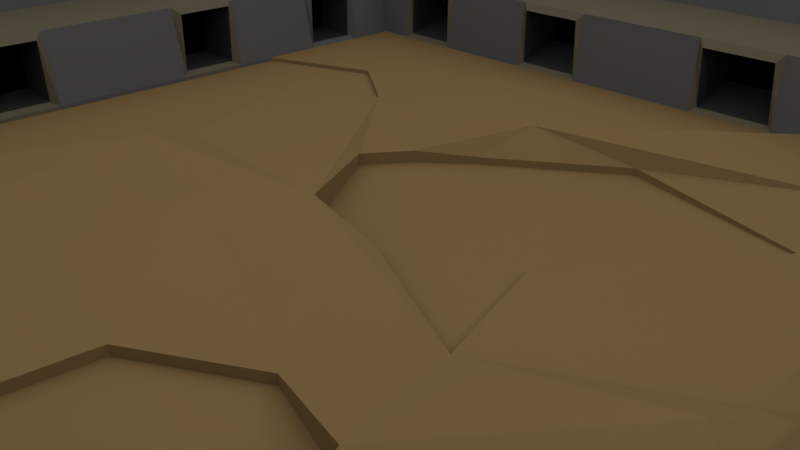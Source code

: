 # Source: 73509_ARENA_PROTO.blend  (saved by Blender 2.79.0; exported with 4.5.12 LTS)
import bpy
from mathutils import Matrix  # noqa: F401  (used for matrix-valued properties, if any)

bpy.ops.wm.read_factory_settings(use_empty=True)
scene = bpy.context.scene
scene.name = 'Scene'

# ---- collections
col_collection_1 = bpy.data.collections.new('Collection 1'); scene.collection.children.link(col_collection_1)

# ---- materials (node trees are filled in below, after node groups)
mat_material = bpy.data.materials.new('Material')
mat_material.alpha_threshold = 0.0
mat_material.preview_render_type = 'CUBE'
mat_material.diffuse_color = (0.1523, 0.09746, 0.04072, 1.0)
mat_material.specular_color = (0.3424, 0.3424, 0.3424)
mat_material.roughness = 0.5
mat_material.line_color = (0.0, 0.0, 0.0, 1.0)
mat_material_001 = bpy.data.materials.new('Material.001')
mat_material_001.alpha_threshold = 0.0
mat_material_001.diffuse_color = (0.02198, 0.02198, 0.02198, 1.0)
mat_material_001.roughness = 0.5
mat_material_002 = bpy.data.materials.new('Material.002')
mat_material_002.alpha_threshold = 0.0
mat_material_002.diffuse_color = (0.0, 0.0, 0.0, 1.0)
mat_material_002.roughness = 0.5
mat_material_003 = bpy.data.materials.new('Material.003')
mat_material_003.alpha_threshold = 0.0
mat_material_003.diffuse_color = (0.06998, 0.06998, 0.06998, 1.0)
mat_material_003.roughness = 0.5
mat_material_004 = bpy.data.materials.new('Material.004')
mat_material_004.alpha_threshold = 0.0
mat_material_004.diffuse_color = (0.08714, 0.07358, 0.04942, 1.0)
mat_material_004.roughness = 0.5

# ---- material node trees
mat_material.use_nodes = True; mat_material.node_tree.nodes.clear()
_N = mat_material.node_tree.nodes; _L = mat_material.node_tree.links
n0 = _N.new('ShaderNodeOutputMaterial'); n0.name = 'Material Output'; n0.location = (300, 300)
n1 = _N.new('ShaderNodeBsdfDiffuse'); n1.name = 'Diffuse BSDF'; n1.location = (10, 300)
n1.inputs[0].default_value = (0.1523, 0.09746, 0.04072, 1.0)
_L.new(n1.outputs[0], n0.inputs[0])
n0.is_active_output = True
mat_material_001.use_nodes = True; mat_material_001.node_tree.nodes.clear()
_N = mat_material_001.node_tree.nodes; _L = mat_material_001.node_tree.links
n0 = _N.new('ShaderNodeOutputMaterial'); n0.name = 'Material Output'; n0.location = (300, 300)
n1 = _N.new('ShaderNodeBsdfDiffuse'); n1.name = 'Diffuse BSDF'; n1.location = (10, 300)
n1.inputs[0].default_value = (0.02198, 0.02198, 0.02198, 1.0)
_L.new(n1.outputs[0], n0.inputs[0])
n0.is_active_output = True
mat_material_002.use_nodes = True; mat_material_002.node_tree.nodes.clear()
_N = mat_material_002.node_tree.nodes; _L = mat_material_002.node_tree.links
n0 = _N.new('ShaderNodeOutputMaterial'); n0.name = 'Material Output'; n0.location = (300, 300)
n1 = _N.new('ShaderNodeBsdfDiffuse'); n1.name = 'Diffuse BSDF'; n1.location = (10, 300)
n1.inputs[0].default_value = (0.0, 0.0, 0.0, 1.0)
_L.new(n1.outputs[0], n0.inputs[0])
n0.is_active_output = True
mat_material_003.use_nodes = True; mat_material_003.node_tree.nodes.clear()
_N = mat_material_003.node_tree.nodes; _L = mat_material_003.node_tree.links
n0 = _N.new('ShaderNodeOutputMaterial'); n0.name = 'Material Output'; n0.location = (300, 300)
n1 = _N.new('ShaderNodeBsdfDiffuse'); n1.name = 'Diffuse BSDF'; n1.location = (10, 300)
n1.inputs[0].default_value = (0.06998, 0.06998, 0.06998, 1.0)
_L.new(n1.outputs[0], n0.inputs[0])
n0.is_active_output = True
mat_material_004.use_nodes = True; mat_material_004.node_tree.nodes.clear()
_N = mat_material_004.node_tree.nodes; _L = mat_material_004.node_tree.links
n0 = _N.new('ShaderNodeOutputMaterial'); n0.name = 'Material Output'; n0.location = (300, 300)
n1 = _N.new('ShaderNodeBsdfDiffuse'); n1.name = 'Diffuse BSDF'; n1.location = (10, 300)
n1.inputs[0].default_value = (0.08714, 0.07358, 0.04942, 1.0)
_L.new(n1.outputs[0], n0.inputs[0])
n0.is_active_output = True

# ---- world
world_world = bpy.data.worlds.new('World'); scene.world = world_world
world_world.use_nodes = True; world_world.node_tree.nodes.clear()
_N = world_world.node_tree.nodes; _L = world_world.node_tree.links
n0 = _N.new('ShaderNodeOutputWorld'); n0.name = 'World Output'; n0.location = (300, 300)
n1 = _N.new('ShaderNodeBackground'); n1.name = 'Background'; n1.location = (10, 300)
n1.inputs[0].default_value = (1.0, 1.0, 1.0, 1.0)
_L.new(n1.outputs[0], n0.inputs[0])
n0.is_active_output = True
world_world.color = (0.05088, 0.05088, 0.05088)
world_world.use_sun_shadow = False
world_world.sun_shadow_jitter_overblur = 0.0
world_world.cycles.sampling_method = 'MANUAL'

# ---- cameras
cam_camera = bpy.data.cameras.new('Camera')
cam_camera.clip_end = 100.0
cam_camera.lens = 35.0
cam_camera.sensor_width = 32.0
cam_camera.sensor_height = 18.0
cam_camera.ortho_scale = 7.314
cam_camera.dof.focus_distance = 0.0

# ---- lights
light_lamp = bpy.data.lights.new('Lamp', 'AREA')
light_lamp.transmission_factor = 0.0
light_lamp.cutoff_distance = 30.0
light_lamp.energy = 126.9
light_lamp.shadow_buffer_clip_start = 1.001
light_lamp.shadow_soft_size = 0.1
light_lamp.shadow_maximum_resolution = 0.006
light_lamp.use_absolute_resolution = True
light_lamp.shape = 'RECTANGLE'
light_lamp.size = 0.1
light_lamp.size_y = 0.1

# ---- meshes
me_cube = bpy.data.meshes.new('Cube')
me_cube.from_pydata([(10.01, 9.127, -0.2029), (10.01, -9.123, -0.2029), (-10.01, -9.123, -0.2029), (-10.01, 9.127, -0.2029), (8.181, 7.787, 2.626), (8.178, -7.818, 2.629), (-8.029, -7.825, 2.626), (-8.032, 7.793, 2.624), (6.928, 6.588, 1.772), (6.932, -6.518, 1.769), (-7.073, 6.582, 1.775), (-7.076, -6.51, 1.773), (8.378, 7.945, 2.941), (8.378, -7.995, 2.941), (-8.046, 7.946, 2.941), (-8.045, -7.996, 2.941), (6.511, 6.468, 0.559), (6.511, -6.362, 0.559), (-6.732, 6.468, 0.559), (-6.732, -6.362, 0.559), (10.13, 9.093, 2.808), (10.13, -9.157, 2.808), (-10.06, 9.093, 2.808), (-10.06, -9.157, 2.808), (8.071, 7.698, 1.983), (8.067, -7.719, 1.986), (-7.941, 7.705, 1.98), (-7.938, -7.727, 1.982), (6.777, -4.479, 1.7), (6.777, -5.59, 1.699), (6.665, -4.476, 0.565), (6.665, -5.585, 0.565), (6.612, -1.279, 0.565), (6.611, -2.478, 0.565), (6.83, -1.276, 1.7), (6.83, -2.478, 1.7), (6.652, 1.984, 0.565), (6.652, 0.7072, 0.565), (6.788, 1.992, 1.701), (6.788, 0.7127, 1.701), (6.67, 5.022, 0.565), (6.67, 3.709, 0.565), (6.769, 5.063, 1.702), (6.769, 3.741, 1.701), (6.931, -4.405, 1.77), (6.932, -5.664, 1.769), (6.511, -4.402, 0.559), (6.511, -5.659, 0.559), (6.511, -1.205, 0.5714), (6.511, -2.553, 0.5714), (6.93, -1.202, 1.77), (6.931, -2.552, 1.77), (6.511, 2.058, 0.559), (6.511, 0.6327, 0.5714), (6.93, 2.066, 1.771), (6.93, 0.639, 1.771), (6.511, 5.093, 0.559), (6.511, 3.633, 0.559), (6.929, 5.14, 1.772), (6.929, 3.669, 1.771), (7.729, -4.479, 1.6), (7.729, -5.59, 1.6), (7.617, -4.476, 0.5499), (7.617, -5.585, 0.5499), (7.948, -4.479, 1.577), (7.948, -5.59, 1.577), (7.836, -4.476, 0.5062), (7.836, -5.585, 0.5063), (7.608, -1.279, 0.5305), (7.608, -2.478, 0.5305), (7.827, -1.276, 1.473), (7.827, -2.478, 1.472), (7.676, 1.984, 0.5454), (7.676, 0.7072, 0.5454), (7.811, 1.992, 1.572), (7.811, 0.7128, 1.571), (7.828, 5.022, 0.5428), (7.828, 3.709, 0.5428), (7.927, 5.063, 1.555), (7.927, 3.741, 1.555), (-4.936, -6.727, 0.7165), (-5.653, -6.727, 0.7165), (-4.748, -6.392, 1.636), (-5.66, -6.392, 1.636), (-0.9819, -6.391, 1.635), (-1.986, -6.391, 1.635), (-1.119, -6.727, 0.7165), (-1.934, -6.727, 0.7165), (2.528, -6.727, 0.7164), (1.586, -6.727, 0.7164), (2.591, -6.389, 1.634), (1.463, -6.39, 1.634), (5.316, -6.727, 0.7164), (4.335, -6.727, 0.7164), (5.323, -6.388, 1.633), (4.156, -6.389, 1.634), (-4.7, -6.362, 0.559), (-5.916, -6.362, 0.559), (-4.595, -6.519, 1.77), (-5.786, -6.519, 1.77), (-0.8374, -6.522, 1.769), (-2.118, -6.521, 1.769), (-0.8756, -6.362, 0.559), (-2.191, -6.362, 0.559), (2.783, -6.362, 0.559), (1.341, -6.362, 0.559), (2.725, -6.524, 1.768), (1.321, -6.523, 1.768), (5.579, -6.362, 0.559), (4.097, -6.362, 0.559), (5.449, -6.526, 1.767), (4.005, -6.525, 1.768), (-4.936, -7.399, 0.8776), (-5.652, -7.399, 0.8776), (-4.747, -7.571, 1.82), (-5.66, -7.571, 1.82), (-0.9815, -7.569, 1.819), (-1.985, -7.57, 1.819), (-1.119, -7.399, 0.8775), (-1.934, -7.399, 0.8775), (2.529, -7.398, 0.8775), (1.587, -7.398, 0.8775), (2.592, -7.568, 1.818), (1.464, -7.569, 1.819), (5.316, -7.398, 0.8775), (4.335, -7.398, 0.8775), (5.324, -7.567, 1.818), (4.157, -7.568, 1.818), (5.403, 6.571, 0.6298), (4.271, 6.571, 0.6298), (5.377, 6.48, 1.644), (4.251, 6.481, 1.645), (2.004, 6.571, 0.6299), (0.7701, 6.571, 0.6299), (1.969, 6.481, 1.645), (0.7604, 6.482, 1.645), (-1.759, 6.571, 0.6299), (-2.913, 6.571, 0.6299), (-1.726, 6.483, 1.646), (-2.854, 6.483, 1.646), (-4.969, 6.571, 0.6299), (-5.994, 6.571, 0.6299), (-4.876, 6.484, 1.646), (-5.877, 6.485, 1.646), (-4.828, -6.62, 0.698), (-5.76, -6.62, 0.698), (-1.011, -6.62, 0.698), (-2.042, -6.62, 0.698), (2.636, -6.62, 0.698), (1.479, -6.62, 0.698), (5.423, -6.619, 0.6979), (4.227, -6.619, 0.6979), (-4.828, -7.506, 0.8848), (-5.76, -7.506, 0.8848), (-1.011, -7.506, 0.8848), (-2.042, -7.506, 0.8848), (2.637, -7.506, 0.8848), (1.479, -7.506, 0.8848), (5.424, -7.506, 0.8848), (4.227, -7.506, 0.8847), (5.513, 6.468, 0.559), (4.165, 6.468, 0.559), (5.482, 6.588, 1.772), (4.141, 6.587, 1.773), (2.116, 6.468, 0.559), (0.6633, 6.468, 0.559), (2.073, 6.586, 1.773), (0.6515, 6.585, 1.773), (-1.655, 6.468, 0.559), (-3.027, 6.468, 0.559), (-1.614, 6.584, 1.774), (-2.956, 6.584, 1.774), (-4.871, 6.468, 0.559), (-6.116, 6.468, 0.559), (-4.758, 6.583, 1.774), (-5.973, 6.582, 1.774), (5.403, 7.504, 0.8858), (4.272, 7.504, 0.8858), (5.377, 7.413, 1.809), (4.252, 7.414, 1.809), (2.005, 7.504, 0.8859), (0.7705, 7.504, 0.8859), (1.969, 7.414, 1.809), (0.7608, 7.415, 1.81), (-1.759, 7.504, 0.8859), (-2.912, 7.504, 0.8859), (-1.725, 7.416, 1.81), (-2.854, 7.417, 1.81), (-4.969, 7.504, 0.8859), (-5.994, 7.504, 0.8859), (-4.876, 7.417, 1.811), (-5.877, 7.418, 1.811), (-6.867, 4.536, 0.6227), (-6.867, 5.474, 0.6227), (-6.939, 4.59, 1.659), (-6.939, 5.551, 1.659), (-6.94, 1.583, 1.659), (-6.94, 2.604, 1.659), (-6.867, 1.541, 0.6227), (-6.867, 2.539, 0.6227), (-6.94, -2.273, 1.658), (-6.94, -1.104, 1.658), (-6.867, -2.239, 0.6227), (-6.867, -1.096, 0.6227), (-6.94, -5.54, 1.658), (-6.94, -4.491, 1.658), (-6.867, -5.44, 0.6228), (-6.867, -4.417, 0.6228), (-6.732, 4.409, 0.559), (-6.732, 5.585, 0.559), (-7.074, 4.477, 1.774), (-7.073, 5.68, 1.775), (-7.074, 1.468, 1.774), (-7.074, 2.732, 1.774), (-6.732, 1.417, 0.559), (-6.732, 2.651, 0.559), (-7.075, -2.397, 1.773), (-7.075, -0.9852, 1.774), (-6.732, -2.355, 0.559), (-6.732, -0.9759, 0.559), (-7.076, -5.672, 1.773), (-7.076, -4.38, 1.773), (-6.732, -5.549, 0.559), (-6.732, -4.289, 0.559), (-7.765, 4.536, 0.6592), (-7.765, 5.474, 0.6592), (-7.837, 4.59, 1.593), (-7.837, 5.551, 1.593), (-7.838, 1.583, 1.592), (-7.838, 2.604, 1.592), (-7.765, 1.541, 0.6592), (-7.765, 2.539, 0.6592), (-7.838, -2.273, 1.592), (-7.838, -1.104, 1.592), (-7.765, -2.239, 0.6592), (-7.765, -1.096, 0.6592), (-7.838, -5.54, 1.591), (-7.838, -4.491, 1.592), (-7.765, -5.44, 0.6592), (-7.765, -4.417, 0.6592), (0.07963, -6.362, 0.711), (-3.492, 6.468, 0.559), (2.713, 6.468, 0.7014), (3.405, -5.686, 0.559), (4.097, -5.017, 0.559), (3.283, -3.198, 0.785), (2.133, 0.5298, 0.421), (4.064, 3.186, 0.421), (3.908, 4.938, 0.559), (-0.1436, 3.409, 0.8583), (-1.639, 1.266, 0.559), (-0.5676, -0.4077, 0.7746), (-1.594, -1.512, 0.7712), (0.6488, -3.823, 0.711), (0.4702, -5.686, 0.711), (-1.46, -5.999, 0.711), (-3.402, -4.771, 0.711), (-2.655, -2.305, 0.711), (-4.094, -0.1287, 0.559), (-4.954, 2.483, 0.559), (-3.413, 3.253, 0.559), (-3.726, 5.273, 0.559), (-3.492, 6.244, 0.559), (-3.443, -1.113, 0.9849), (2.709, -1.338, 0.4565), (5.252, -1.187, 1.086), (0.637, -0.4811, 0.559), (-5.596, -3.548, 0.559), (6.511, -3.345, 0.5714), (1.936, -2.819, 0.559), (-1.174, 1.932, 0.559), (-6.732, 3.369, 0.559), (-4.725, 4.162, 0.559), (1.379, 3.894, 0.4878), (-0.4442, 2.576, 0.4878), (2.709, -1.338, 0.3768), (2.133, 0.5298, 0.3768), (4.064, 3.186, 0.3768), (-1.174, 1.932, 0.3768), (-1.639, 1.266, 0.3768), (-0.5676, -0.4077, 0.3768), (0.637, -0.4811, 0.3768), (1.379, 3.894, 0.3768), (-0.4442, 2.576, 0.3768), (-6.73, -0.9766, 0.4913), (-6.73, 1.416, 0.4913), (-6.73, 2.65, 0.4913), (-6.73, -2.355, 0.4913), (-3.442, -1.114, 0.6433), (-4.093, -0.1293, 0.4913), (-4.952, 2.482, 0.4913), (-3.412, 3.252, 0.4913), (-5.595, -3.548, 0.4913), (-6.73, 3.369, 0.4913), (-4.723, 4.162, 0.4913), (4.097, -6.362, 0.4204), (2.783, -6.362, 0.4204), (1.341, -6.362, 0.4204), (5.579, -6.362, 0.4204), (0.07963, -6.362, 0.5723), (3.405, -5.686, 0.4204), (4.097, -5.017, 0.4204), (3.283, -3.198, 0.4204), (0.6488, -3.823, 0.5723), (0.4702, -5.686, 0.5723), (1.936, -2.819, 0.4204)], [], [(0, 1, 2, 3), (24, 26, 10, 175, 174, 171, 170, 167, 166, 163, 162, 8), (0, 20, 21, 1), (1, 21, 23, 2), (2, 23, 22, 3), (20, 0, 3, 22), (16, 160, 161, 242, 248, 247, 56), (27, 25, 9, 110, 111, 106, 107, 100, 101, 98, 99, 11), (25, 24, 8, 58, 59, 54, 55, 50, 51, 44, 45, 9), (26, 27, 11, 220, 221, 216, 217, 212, 213, 210, 211, 10), (4, 5, 13, 12), (7, 4, 12, 14), (5, 6, 15, 13), (6, 7, 14, 15), (9, 45, 47, 17), (8, 162, 160, 16), (11, 99, 97, 19), (10, 211, 209, 18), (12, 13, 21, 20), (14, 12, 20, 22), (13, 15, 23, 21), (15, 14, 22, 23), (5, 4, 24, 25), (4, 7, 26, 24), (6, 5, 25, 27), (7, 6, 27, 26), (31, 29, 61, 63), (46, 44, 51, 49, 268), (33, 35, 71, 69), (48, 50, 55, 53), (37, 39, 75, 73), (52, 54, 59, 57), (42, 40, 76, 78), (56, 58, 8, 16), (28, 29, 45, 44), (31, 30, 46, 47), (29, 31, 47, 45), (30, 28, 44, 46), (33, 32, 48, 49), (34, 35, 51, 50), (35, 33, 49, 51), (32, 34, 50, 48), (37, 36, 52, 53), (38, 39, 55, 54), (39, 37, 53, 55), (36, 38, 54, 52), (41, 40, 56, 57), (42, 43, 59, 58), (43, 41, 57, 59), (40, 42, 58, 56), (61, 60, 64, 65), (29, 28, 60, 61), (28, 30, 62, 60), (30, 31, 63, 62), (67, 65, 64, 66), (60, 62, 66, 64), (62, 63, 67, 66), (63, 61, 65, 67), (69, 71, 70, 68), (32, 33, 69, 68), (34, 32, 68, 70), (35, 34, 70, 71), (73, 75, 74, 72), (36, 37, 73, 72), (38, 36, 72, 74), (39, 38, 74, 75), (77, 79, 78, 76), (43, 42, 78, 79), (41, 43, 79, 77), (40, 41, 77, 76), (82, 144, 152, 114), (96, 98, 101, 103), (149, 91, 123, 157), (102, 100, 107, 105, 240), (145, 83, 115, 153), (104, 106, 111, 109), (91, 90, 122, 123), (108, 110, 9, 17), (145, 144, 96, 97), (82, 83, 99, 98), (83, 145, 97, 99), (144, 82, 98, 96), (84, 85, 101, 100), (147, 146, 102, 103), (85, 147, 103, 101), (146, 84, 100, 102), (149, 148, 104, 105), (90, 91, 107, 106), (91, 149, 105, 107), (148, 90, 106, 104), (151, 150, 108, 109), (94, 95, 111, 110), (150, 94, 110, 108), (95, 151, 109, 111), (153, 115, 114, 152), (155, 117, 116, 154), (157, 123, 122, 156), (159, 127, 126, 158), (90, 148, 156, 122), (85, 84, 116, 117), (92, 93, 125, 124), (86, 87, 119, 118), (95, 94, 126, 127), (147, 85, 117, 155), (94, 150, 158, 126), (84, 146, 154, 116), (80, 81, 113, 112), (151, 95, 127, 159), (88, 89, 121, 120), (83, 82, 114, 115), (131, 129, 177, 179), (161, 163, 166, 164, 242), (136, 138, 186, 184), (165, 167, 170, 168), (128, 130, 178, 176), (169, 171, 174, 172, 241), (138, 139, 187, 186), (173, 175, 10, 18), (81, 80, 144, 145), (87, 86, 146, 147), (89, 88, 148, 149), (93, 92, 150, 151), (112, 113, 153, 152), (118, 119, 155, 154), (120, 121, 157, 156), (124, 125, 159, 158), (113, 81, 145, 153), (121, 89, 149, 157), (80, 112, 152, 144), (88, 120, 156, 148), (125, 93, 151, 159), (92, 124, 158, 150), (119, 87, 147, 155), (86, 118, 154, 146), (128, 129, 161, 160), (131, 130, 162, 163), (130, 128, 160, 162), (129, 131, 163, 161), (132, 133, 165, 164), (135, 134, 166, 167), (134, 132, 164, 166), (133, 135, 167, 165), (136, 137, 169, 168), (139, 138, 170, 171), (138, 136, 168, 170), (137, 139, 171, 169), (140, 141, 173, 172), (143, 142, 174, 175), (141, 143, 175, 173), (142, 140, 172, 174), (176, 178, 179, 177), (180, 182, 183, 181), (184, 186, 187, 185), (188, 190, 191, 189), (139, 137, 185, 187), (133, 132, 180, 181), (141, 140, 188, 189), (134, 135, 183, 182), (142, 143, 191, 190), (132, 134, 182, 180), (143, 141, 189, 191), (135, 133, 181, 183), (129, 128, 176, 177), (140, 142, 190, 188), (137, 136, 184, 185), (130, 131, 179, 178), (200, 202, 234, 232), (208, 210, 213, 215, 271), (194, 192, 224, 226), (214, 212, 217, 219), (203, 201, 233, 235), (218, 216, 221, 223), (193, 195, 227, 225), (222, 220, 11, 19), (193, 192, 208, 209), (194, 195, 211, 210), (195, 193, 209, 211), (192, 194, 210, 208), (196, 197, 213, 212), (199, 198, 214, 215), (197, 199, 215, 213), (198, 196, 212, 214), (200, 201, 217, 216), (203, 202, 218, 219), (201, 203, 219, 217), (202, 200, 216, 218), (204, 205, 221, 220), (207, 206, 222, 223), (205, 207, 223, 221), (206, 204, 220, 222), (225, 227, 226, 224), (231, 229, 228, 230), (235, 233, 232, 234), (239, 237, 236, 238), (197, 196, 228, 229), (205, 204, 236, 237), (198, 199, 231, 230), (206, 207, 239, 238), (199, 197, 229, 231), (207, 205, 237, 239), (196, 198, 230, 228), (192, 193, 225, 224), (204, 206, 238, 236), (201, 200, 232, 233), (195, 194, 226, 227), (202, 203, 235, 234), (245, 269, 305, 302), (240, 255, 256, 257, 263, 267, 218, 223, 222, 19, 97, 96, 103, 102), (241, 262, 261, 260, 270, 249, 242, 164, 165, 168, 169), (251, 263, 257, 256, 255, 240, 254, 253, 252), (53, 265, 264, 245, 268, 49, 48), (246, 247, 277, 276), (263, 258, 289, 288), (253, 269, 245, 264, 266, 251, 252), (268, 245, 244, 243, 108, 17, 47, 46), (270, 260, 259, 258, 263, 251, 250), (271, 272, 260, 261, 262, 241, 172, 173, 18, 209, 208), (56, 247, 246, 264, 265, 53, 52, 57), (270, 274, 273, 247, 248, 242, 249), (280, 281, 275, 276, 277, 282, 283, 278, 279), (266, 264, 275, 281), (247, 273, 282, 277), (270, 250, 279, 278), (251, 266, 281, 280), (250, 251, 280, 279), (273, 274, 283, 282), (264, 246, 276, 275), (274, 270, 278, 283), (287, 292, 288, 289, 290, 291, 294, 293, 286, 285, 284), (218, 267, 292, 287), (258, 259, 290, 289), (260, 272, 294, 291), (214, 219, 284, 285), (259, 260, 291, 290), (219, 218, 287, 284), (272, 271, 293, 294), (267, 263, 288, 292), (271, 215, 286, 293), (215, 214, 285, 286), (298, 300, 301, 302, 305, 303, 304, 299, 297, 296, 295), (108, 243, 300, 298), (240, 105, 297, 299), (243, 244, 301, 300), (253, 254, 304, 303), (244, 245, 302, 301), (104, 109, 295, 296), (109, 108, 298, 295), (269, 253, 303, 305), (254, 240, 299, 304), (105, 104, 296, 297)])
me_cube.polygons.foreach_set('material_index', [0, 4, 0, 0, 0, 0, 0, 4, 4, 4, 3, 3, 3, 3, 3, 3, 3, 3, 4, 4, 4, 4, 3, 3, 3, 3, 1, 3, 1, 3, 1, 3, 1, 3, 4, 4, 4, 4, 4, 4, 4, 4, 4, 4, 4, 4, 4, 4, 4, 4, 1, 1, 1, 1, 2, 1, 1, 1, 2, 1, 1, 1, 2, 1, 1, 1, 2, 1, 1, 1, 1, 3, 1, 3, 1, 3, 1, 3, 4, 4, 4, 4, 4, 4, 4, 4, 4, 4, 4, 4, 4, 4, 4, 4, 2, 2, 2, 2, 1, 1, 1, 1, 1, 1, 1, 1, 1, 1, 1, 1, 1, 3, 1, 3, 1, 3, 1, 3, 4, 4, 4, 4, 0, 1, 1, 1, 1, 1, 1, 1, 1, 1, 1, 1, 4, 4, 4, 4, 4, 4, 4, 4, 4, 4, 4, 4, 4, 4, 4, 4, 2, 2, 2, 2, 1, 1, 1, 1, 1, 1, 1, 1, 1, 1, 1, 1, 1, 3, 1, 3, 1, 3, 1, 3, 3, 3, 3, 3, 4, 4, 4, 4, 4, 4, 4, 4, 4, 4, 4, 4, 2, 2, 2, 2, 1, 1, 1, 1, 1, 1, 1, 1, 1, 1, 1, 1, 0, 0, 0, 0, 0, 0, 0, 0, 0, 0, 0, 0, 0, 0, 0, 0, 0, 0, 0, 0, 0, 0, 0, 0, 0, 0, 3, 0, 4, 0, 0, 3, 4, 0, 0, 3, 0, 0, 0, 3, 4, 0, 0, 4])
me_cube.materials.append(mat_material)
me_cube.materials.append(mat_material_001)
me_cube.materials.append(mat_material_002)
me_cube.materials.append(mat_material_003)
me_cube.materials.append(mat_material_004)
me_cube.use_remesh_preserve_volume = False
me_cube.use_remesh_preserve_attributes = False
me_cube.use_mirror_vertex_groups = False
me_cube.update()

# ---- objects
ob_cube = bpy.data.objects.new('Cube', me_cube)
ob_lamp = bpy.data.objects.new('Lamp', light_lamp)
ob_camera = bpy.data.objects.new('Camera', cam_camera)

# ---- transforms, parenting, visibility, modifiers, constraints
ob_cube.location = (0.0, 0.0, 0.0)
ob_cube.lock_rotations_4d = False
ob_cube.empty_display_type = 'ARROWS'
ob_cube.lineart.crease_threshold = 0.0
ob_lamp.location = (13.58, 3.349, 6.84)
ob_lamp.rotation_euler = (1.134, 0.1086, 1.743)
ob_lamp.scale = (0.1988, 0.6678, 0.7207)
ob_lamp.lock_rotations_4d = False
ob_lamp.empty_display_type = 'ARROWS'
ob_lamp.color = (0.0, 0.0, 0.0, 0.0)
ob_lamp.hide_viewport = True
ob_lamp.lineart.crease_threshold = 0.0
ob_camera.location = (7.481, -6.508, 5.344)
ob_camera.rotation_euler = (1.109, 0.0, 0.8149)
ob_camera.lock_rotations_4d = False
ob_camera.empty_display_type = 'ARROWS'
ob_camera.color = (0.0, 0.0, 0.0, 0.0)
ob_camera.display_type = 'WIRE'
ob_camera.lineart.crease_threshold = 0.0

# ---- collection membership
col_collection_1.objects.link(ob_cube)
col_collection_1.objects.link(ob_lamp)
col_collection_1.objects.link(ob_camera)

# ---- scene / render settings (as saved in the file)
scene.camera = ob_camera
scene.frame_start = 1; scene.frame_end = 250; scene.frame_set(250)
scene.render.engine = 'CYCLES'
scene.render.resolution_percentage = 50
scene.render.dither_intensity = 0.0
scene.cycles.use_denoising = False
scene.cycles.samples = 128
scene.cycles.sampling_pattern = 'TABULATED_SOBOL'
scene.cycles.use_adaptive_sampling = False
scene.cycles.use_light_tree = False
scene.cycles.blur_glossy = 0.0
scene.cycles.sample_clamp_indirect = 0.0
scene.view_settings.view_transform = 'Standard'
bpy.context.view_layer.update()
